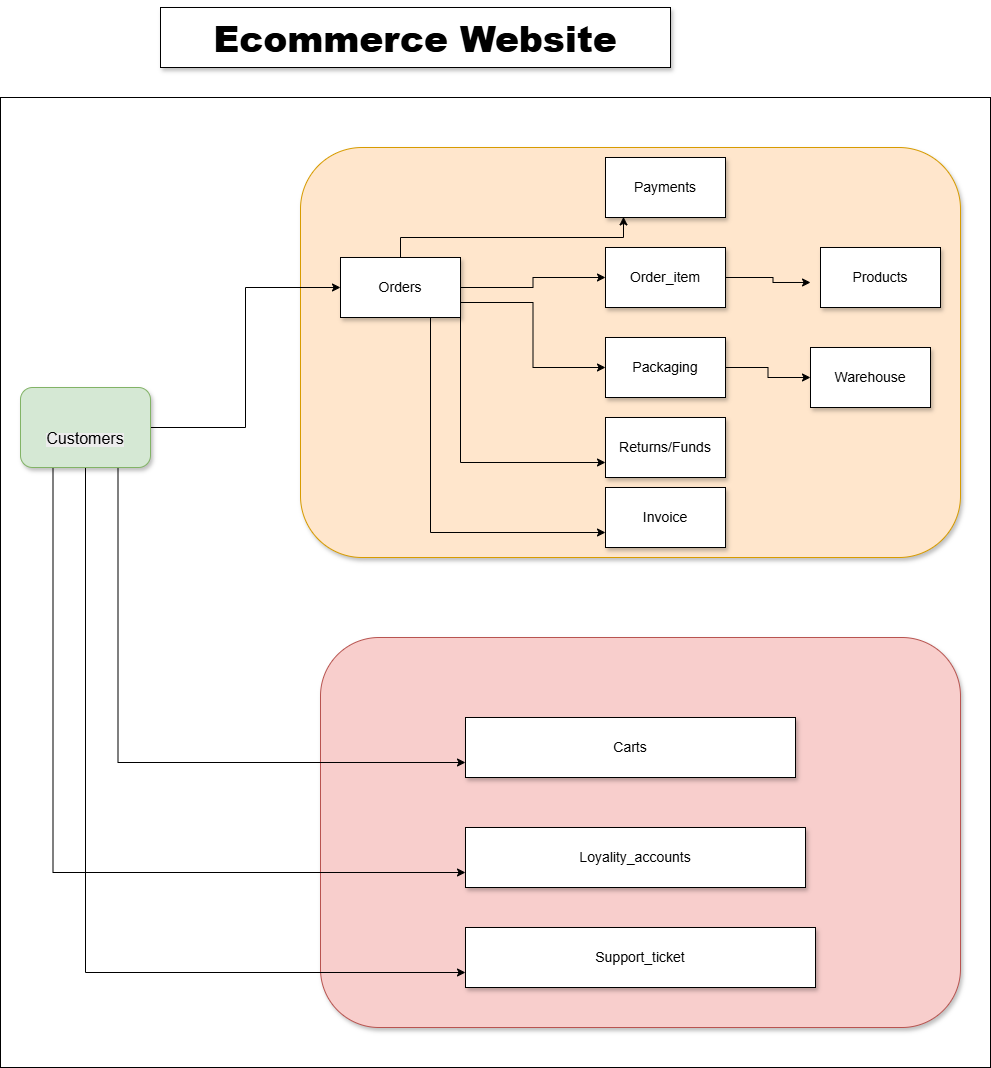

The diagram above was exported from draw.io. Its source (the exported page's mxGraphModel, read from the mxfile embedded in the PNG):
<mxGraphModel dx="1042" dy="562" grid="1" gridSize="10" guides="1" tooltips="1" connect="1" arrows="1" fold="1" page="1" pageScale="1" pageWidth="850" pageHeight="1100" math="0" shadow="0">
  <root>
    <mxCell id="0" />
    <mxCell id="1" parent="0" />
    <mxCell id="cUvsFwOVbTqf9Phg2dbz-37" parent="1" style="rounded=0;whiteSpace=wrap;html=1;" value="" vertex="1">
      <mxGeometry height="970" width="990" x="10" y="120" as="geometry" />
    </mxCell>
    <mxCell id="cUvsFwOVbTqf9Phg2dbz-27" parent="1" style="rounded=1;whiteSpace=wrap;html=1;fillColor=#f8cecc;strokeColor=#b85450;shadow=1;" value="" vertex="1">
      <mxGeometry height="390" width="640" x="330" y="660" as="geometry" />
    </mxCell>
    <mxCell id="cUvsFwOVbTqf9Phg2dbz-1" parent="1" style="rounded=1;whiteSpace=wrap;html=1;fillColor=#ffe6cc;strokeColor=#d79b00;shadow=1;" value="" vertex="1">
      <mxGeometry height="410" width="660" x="310" y="170" as="geometry" />
    </mxCell>
    <mxCell id="cUvsFwOVbTqf9Phg2dbz-2" parent="1" style="rounded=0;whiteSpace=wrap;html=1;shadow=1;" value="&lt;h1&gt;&lt;b&gt;&lt;font style=&quot;font-size: 36px;&quot;&gt;Ecommerce Website&lt;/font&gt;&lt;/b&gt;&lt;/h1&gt;" vertex="1">
      <mxGeometry height="60" width="510" x="170" y="30" as="geometry" />
    </mxCell>
    <mxCell id="cUvsFwOVbTqf9Phg2dbz-16" edge="1" parent="1" source="cUvsFwOVbTqf9Phg2dbz-3" style="edgeStyle=orthogonalEdgeStyle;rounded=0;orthogonalLoop=1;jettySize=auto;html=1;exitX=1;exitY=0.5;exitDx=0;exitDy=0;entryX=0;entryY=0.5;entryDx=0;entryDy=0;" target="cUvsFwOVbTqf9Phg2dbz-5">
      <mxGeometry relative="1" as="geometry" />
    </mxCell>
    <mxCell id="cUvsFwOVbTqf9Phg2dbz-17" edge="1" parent="1" source="cUvsFwOVbTqf9Phg2dbz-3" style="edgeStyle=orthogonalEdgeStyle;rounded=0;orthogonalLoop=1;jettySize=auto;html=1;exitX=1;exitY=0.75;exitDx=0;exitDy=0;entryX=0;entryY=0.5;entryDx=0;entryDy=0;" target="cUvsFwOVbTqf9Phg2dbz-14">
      <mxGeometry relative="1" as="geometry" />
    </mxCell>
    <mxCell id="cUvsFwOVbTqf9Phg2dbz-18" edge="1" parent="1" source="cUvsFwOVbTqf9Phg2dbz-3" style="edgeStyle=orthogonalEdgeStyle;rounded=0;orthogonalLoop=1;jettySize=auto;html=1;exitX=1;exitY=1;exitDx=0;exitDy=0;entryX=0;entryY=0.75;entryDx=0;entryDy=0;" target="cUvsFwOVbTqf9Phg2dbz-13">
      <mxGeometry relative="1" as="geometry" />
    </mxCell>
    <mxCell id="cUvsFwOVbTqf9Phg2dbz-19" edge="1" parent="1" source="cUvsFwOVbTqf9Phg2dbz-3" style="edgeStyle=orthogonalEdgeStyle;rounded=0;orthogonalLoop=1;jettySize=auto;html=1;exitX=0.75;exitY=1;exitDx=0;exitDy=0;entryX=0;entryY=0.75;entryDx=0;entryDy=0;" target="cUvsFwOVbTqf9Phg2dbz-12">
      <mxGeometry relative="1" as="geometry" />
    </mxCell>
    <mxCell id="cUvsFwOVbTqf9Phg2dbz-3" parent="1" style="rounded=0;whiteSpace=wrap;html=1;shadow=1;" value="&lt;font style=&quot;font-size: 14px;&quot;&gt;Orders&lt;/font&gt;" vertex="1">
      <mxGeometry height="60" width="120" x="350" y="280" as="geometry" />
    </mxCell>
    <mxCell id="cUvsFwOVbTqf9Phg2dbz-7" edge="1" parent="1" source="cUvsFwOVbTqf9Phg2dbz-4" style="edgeStyle=orthogonalEdgeStyle;rounded=0;orthogonalLoop=1;jettySize=auto;html=1;exitX=1;exitY=0.5;exitDx=0;exitDy=0;entryX=0;entryY=0.5;entryDx=0;entryDy=0;" target="cUvsFwOVbTqf9Phg2dbz-3">
      <mxGeometry relative="1" as="geometry" />
    </mxCell>
    <mxCell id="cUvsFwOVbTqf9Phg2dbz-33" edge="1" parent="1" source="cUvsFwOVbTqf9Phg2dbz-4" style="edgeStyle=orthogonalEdgeStyle;rounded=0;orthogonalLoop=1;jettySize=auto;html=1;exitX=0.75;exitY=1;exitDx=0;exitDy=0;entryX=0;entryY=0.75;entryDx=0;entryDy=0;" target="cUvsFwOVbTqf9Phg2dbz-29">
      <mxGeometry relative="1" as="geometry" />
    </mxCell>
    <mxCell id="cUvsFwOVbTqf9Phg2dbz-35" edge="1" parent="1" source="cUvsFwOVbTqf9Phg2dbz-4" style="edgeStyle=orthogonalEdgeStyle;rounded=0;orthogonalLoop=1;jettySize=auto;html=1;exitX=0.5;exitY=1;exitDx=0;exitDy=0;entryX=0;entryY=0.75;entryDx=0;entryDy=0;" target="cUvsFwOVbTqf9Phg2dbz-30">
      <mxGeometry relative="1" as="geometry" />
    </mxCell>
    <mxCell id="cUvsFwOVbTqf9Phg2dbz-36" edge="1" parent="1" source="cUvsFwOVbTqf9Phg2dbz-4" style="edgeStyle=orthogonalEdgeStyle;rounded=0;orthogonalLoop=1;jettySize=auto;html=1;exitX=0.25;exitY=1;exitDx=0;exitDy=0;entryX=0;entryY=0.75;entryDx=0;entryDy=0;" target="cUvsFwOVbTqf9Phg2dbz-28">
      <mxGeometry relative="1" as="geometry" />
    </mxCell>
    <mxCell id="cUvsFwOVbTqf9Phg2dbz-4" parent="1" style="rounded=1;whiteSpace=wrap;html=1;fillColor=#d5e8d4;strokeColor=#82b366;gradientColor=none;shadow=1;" value="&lt;font style=&quot;font-size: 18px;&quot;&gt;&lt;br&gt;&lt;/font&gt;&lt;font style=&quot;&quot;&gt;&lt;span style=&quot;color: rgb(0, 0, 0); font-family: Helvetica; font-style: normal; font-variant-ligatures: normal; font-variant-caps: normal; font-weight: 400; letter-spacing: normal; orphans: 2; text-align: center; text-indent: 0px; text-transform: none; widows: 2; word-spacing: 0px; -webkit-text-stroke-width: 0px; white-space: normal; background-color: rgb(236, 236, 236); text-decoration-thickness: initial; text-decoration-style: initial; text-decoration-color: initial; float: none; display: inline !important;&quot;&gt;&lt;font size=&quot;3&quot;&gt;Customers&lt;/font&gt;&lt;/span&gt;&lt;br&gt;&lt;/font&gt;" vertex="1">
      <mxGeometry height="80" width="130" x="30" y="410" as="geometry" />
    </mxCell>
    <mxCell id="cUvsFwOVbTqf9Phg2dbz-5" parent="1" style="rounded=0;whiteSpace=wrap;html=1;shadow=1;" value="&lt;font style=&quot;font-size: 14px;&quot;&gt;Order_item&lt;/font&gt;" vertex="1">
      <mxGeometry height="60" width="120" x="615" y="270" as="geometry" />
    </mxCell>
    <mxCell id="cUvsFwOVbTqf9Phg2dbz-6" parent="1" style="rounded=0;whiteSpace=wrap;html=1;shadow=1;" value="&lt;font style=&quot;font-size: 14px;&quot;&gt;Payments&lt;/font&gt;" vertex="1">
      <mxGeometry height="60" width="120" x="615" y="180" as="geometry" />
    </mxCell>
    <mxCell id="cUvsFwOVbTqf9Phg2dbz-10" edge="1" parent="1" source="cUvsFwOVbTqf9Phg2dbz-3" style="edgeStyle=orthogonalEdgeStyle;rounded=0;orthogonalLoop=1;jettySize=auto;html=1;exitX=0.5;exitY=0;exitDx=0;exitDy=0;entryX=0.15;entryY=0.99;entryDx=0;entryDy=0;entryPerimeter=0;" target="cUvsFwOVbTqf9Phg2dbz-6">
      <mxGeometry relative="1" as="geometry" />
    </mxCell>
    <mxCell id="cUvsFwOVbTqf9Phg2dbz-11" parent="1" style="rounded=0;whiteSpace=wrap;html=1;shadow=1;" value="&lt;font style=&quot;font-size: 14px;&quot;&gt;Products&lt;/font&gt;" vertex="1">
      <mxGeometry height="60" width="120" x="830" y="270" as="geometry" />
    </mxCell>
    <mxCell id="cUvsFwOVbTqf9Phg2dbz-12" parent="1" style="rounded=0;whiteSpace=wrap;html=1;shadow=1;" value="&lt;font style=&quot;font-size: 14px;&quot;&gt;Invoice&lt;/font&gt;" vertex="1">
      <mxGeometry height="60" width="120" x="615" y="510" as="geometry" />
    </mxCell>
    <mxCell id="cUvsFwOVbTqf9Phg2dbz-13" parent="1" style="rounded=0;whiteSpace=wrap;html=1;shadow=1;" value="&lt;font style=&quot;font-size: 14px;&quot;&gt;Returns/Funds&lt;/font&gt;" vertex="1">
      <mxGeometry height="60" width="120" x="615" y="440" as="geometry" />
    </mxCell>
    <mxCell id="cUvsFwOVbTqf9Phg2dbz-22" edge="1" parent="1" source="cUvsFwOVbTqf9Phg2dbz-14" style="edgeStyle=orthogonalEdgeStyle;rounded=0;orthogonalLoop=1;jettySize=auto;html=1;exitX=1;exitY=0.5;exitDx=0;exitDy=0;entryX=0;entryY=0.5;entryDx=0;entryDy=0;" target="cUvsFwOVbTqf9Phg2dbz-20">
      <mxGeometry relative="1" as="geometry" />
    </mxCell>
    <mxCell id="cUvsFwOVbTqf9Phg2dbz-14" parent="1" style="rounded=0;whiteSpace=wrap;html=1;shadow=1;" value="&lt;font style=&quot;font-size: 14px;&quot;&gt;Packaging&lt;/font&gt;" vertex="1">
      <mxGeometry height="60" width="120" x="615" y="360" as="geometry" />
    </mxCell>
    <mxCell id="cUvsFwOVbTqf9Phg2dbz-20" parent="1" style="rounded=0;whiteSpace=wrap;html=1;shadow=1;" value="&lt;font style=&quot;font-size: 14px;&quot;&gt;Warehouse&lt;/font&gt;" vertex="1">
      <mxGeometry height="60" width="120" x="820" y="370" as="geometry" />
    </mxCell>
    <mxCell id="cUvsFwOVbTqf9Phg2dbz-26" edge="1" parent="1" source="cUvsFwOVbTqf9Phg2dbz-5" style="edgeStyle=orthogonalEdgeStyle;rounded=0;orthogonalLoop=1;jettySize=auto;html=1;exitX=1;exitY=0.5;exitDx=0;exitDy=0;entryX=-0.083;entryY=0.583;entryDx=0;entryDy=0;entryPerimeter=0;" target="cUvsFwOVbTqf9Phg2dbz-11">
      <mxGeometry relative="1" as="geometry" />
    </mxCell>
    <mxCell id="cUvsFwOVbTqf9Phg2dbz-28" parent="1" style="rounded=0;whiteSpace=wrap;html=1;shadow=1;" value="&lt;font style=&quot;font-size: 14px;&quot;&gt;Loyality_accounts&lt;/font&gt;" vertex="1">
      <mxGeometry height="60" width="340" x="475" y="850" as="geometry" />
    </mxCell>
    <mxCell id="cUvsFwOVbTqf9Phg2dbz-29" parent="1" style="rounded=0;whiteSpace=wrap;html=1;shadow=1;" value="&lt;font style=&quot;font-size: 14px;&quot;&gt;Carts&lt;/font&gt;" vertex="1">
      <mxGeometry height="60" width="330" x="475" y="740" as="geometry" />
    </mxCell>
    <mxCell id="cUvsFwOVbTqf9Phg2dbz-30" parent="1" style="rounded=0;whiteSpace=wrap;html=1;shadow=1;" value="&lt;font style=&quot;font-size: 14px;&quot;&gt;Support_ticket&lt;/font&gt;" vertex="1">
      <mxGeometry height="60" width="350" x="475" y="950" as="geometry" />
    </mxCell>
  </root>
</mxGraphModel>